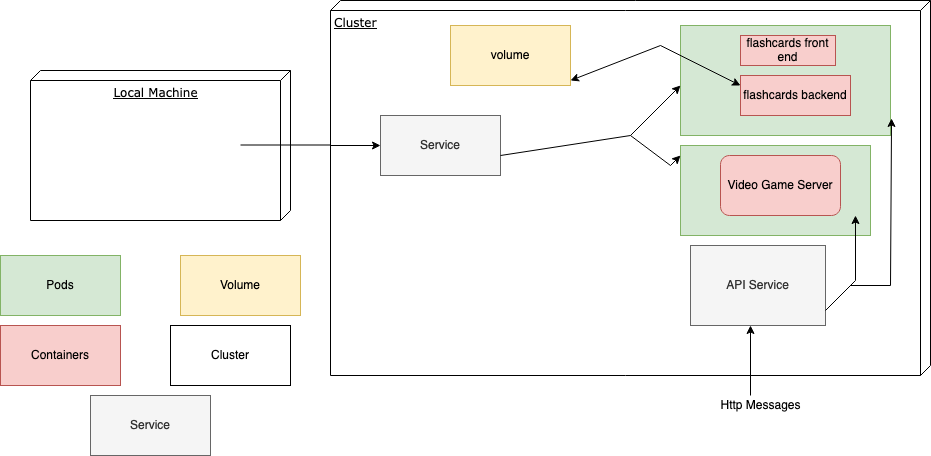

The diagram above was exported from draw.io. Its source (the exported page's mxGraphModel, read from the mxfile embedded in the PNG):
<mxGraphModel dx="946" dy="612" grid="1" gridSize="10" guides="1" tooltips="1" connect="1" arrows="1" fold="1" page="1" pageScale="1" pageWidth="1100" pageHeight="850" background="none" math="0" shadow="0">
  <root>
    <mxCell id="0" />
    <mxCell id="1" parent="0" />
    <mxCell id="39150e848f15840c-2" value="Cluster" style="verticalAlign=top;align=left;spacingTop=8;spacingLeft=2;spacingRight=12;shape=cube;size=10;direction=south;fontStyle=4;html=1;rounded=0;shadow=0;comic=0;labelBackgroundColor=none;strokeWidth=1;fontFamily=Verdana;fontSize=12" parent="1" vertex="1">
      <mxGeometry x="350" y="95" width="600" height="375" as="geometry" />
    </mxCell>
    <mxCell id="39150e848f15840c-3" value="&lt;div align=&quot;center&quot;&gt;Local Machine&lt;br&gt;&lt;/div&gt;" style="verticalAlign=top;align=center;spacingTop=8;spacingLeft=2;spacingRight=12;shape=cube;size=10;direction=south;fontStyle=4;html=1;rounded=0;shadow=0;comic=0;labelBackgroundColor=none;strokeWidth=1;fontFamily=Verdana;fontSize=12;" parent="1" vertex="1">
      <mxGeometry x="50" y="165" width="260" height="150" as="geometry" />
    </mxCell>
    <mxCell id="R7C_p4_5uIisCGFCKK-Z-1" value="Pods" style="rounded=0;whiteSpace=wrap;html=1;fillColor=#d5e8d4;strokeColor=#82b366;" parent="1" vertex="1">
      <mxGeometry x="20" y="350" width="120" height="60" as="geometry" />
    </mxCell>
    <mxCell id="R7C_p4_5uIisCGFCKK-Z-2" value="Containers" style="rounded=0;whiteSpace=wrap;html=1;fillColor=#f8cecc;strokeColor=#b85450;" parent="1" vertex="1">
      <mxGeometry x="20" y="420" width="120" height="60" as="geometry" />
    </mxCell>
    <mxCell id="R7C_p4_5uIisCGFCKK-Z-3" value="Volume" style="rounded=0;whiteSpace=wrap;html=1;fillColor=#fff2cc;strokeColor=#d6b656;" parent="1" vertex="1">
      <mxGeometry x="200" y="350" width="120" height="60" as="geometry" />
    </mxCell>
    <mxCell id="R7C_p4_5uIisCGFCKK-Z-4" value="Cluster" style="rounded=0;whiteSpace=wrap;html=1;" parent="1" vertex="1">
      <mxGeometry x="190" y="420" width="120" height="60" as="geometry" />
    </mxCell>
    <mxCell id="R7C_p4_5uIisCGFCKK-Z-5" value="" style="endArrow=none;html=1;rounded=0;" parent="1" edge="1">
      <mxGeometry width="50" height="50" relative="1" as="geometry">
        <mxPoint x="260" y="239.5" as="sourcePoint" />
        <mxPoint x="350" y="239.5" as="targetPoint" />
      </mxGeometry>
    </mxCell>
    <mxCell id="R7C_p4_5uIisCGFCKK-Z-6" value="Service" style="rounded=0;whiteSpace=wrap;html=1;fillColor=#f5f5f5;fontColor=#333333;strokeColor=#666666;" parent="1" vertex="1">
      <mxGeometry x="110" y="490" width="120" height="60" as="geometry" />
    </mxCell>
    <mxCell id="R7C_p4_5uIisCGFCKK-Z-8" value="" style="rounded=0;whiteSpace=wrap;html=1;fillColor=#d5e8d4;strokeColor=#82b366;" parent="1" vertex="1">
      <mxGeometry x="700" y="120" width="210" height="110" as="geometry" />
    </mxCell>
    <mxCell id="R7C_p4_5uIisCGFCKK-Z-9" value="" style="rounded=0;whiteSpace=wrap;html=1;fillColor=#d5e8d4;strokeColor=#82b366;" parent="1" vertex="1">
      <mxGeometry x="700" y="240" width="190" height="90" as="geometry" />
    </mxCell>
    <mxCell id="R7C_p4_5uIisCGFCKK-Z-18" value="flashcards front end" style="rounded=0;whiteSpace=wrap;html=1;fillColor=#f8cecc;strokeColor=#b85450;" parent="1" vertex="1">
      <mxGeometry x="760" y="130" width="95" height="30" as="geometry" />
    </mxCell>
    <mxCell id="R7C_p4_5uIisCGFCKK-Z-19" value="flashcards backend" style="rounded=0;whiteSpace=wrap;html=1;fillColor=#f8cecc;strokeColor=#b85450;" parent="1" vertex="1">
      <mxGeometry x="760" y="170" width="110" height="40" as="geometry" />
    </mxCell>
    <mxCell id="R7C_p4_5uIisCGFCKK-Z-21" value="Video Game Server" style="rounded=1;whiteSpace=wrap;html=1;fillColor=#f8cecc;strokeColor=#b85450;" parent="1" vertex="1">
      <mxGeometry x="740" y="250" width="120" height="60" as="geometry" />
    </mxCell>
    <mxCell id="R7C_p4_5uIisCGFCKK-Z-22" value="Service" style="rounded=0;whiteSpace=wrap;html=1;fillColor=#f5f5f5;fontColor=#333333;strokeColor=#666666;" parent="1" vertex="1">
      <mxGeometry x="400" y="210" width="120" height="60" as="geometry" />
    </mxCell>
    <mxCell id="R7C_p4_5uIisCGFCKK-Z-24" value="" style="endArrow=classic;html=1;rounded=0;entryX=0;entryY=0.5;entryDx=0;entryDy=0;" parent="1" target="R7C_p4_5uIisCGFCKK-Z-22" edge="1">
      <mxGeometry width="50" height="50" relative="1" as="geometry">
        <mxPoint x="350" y="240" as="sourcePoint" />
        <mxPoint x="400" y="190" as="targetPoint" />
      </mxGeometry>
    </mxCell>
    <mxCell id="R7C_p4_5uIisCGFCKK-Z-25" value="" style="endArrow=classic;html=1;rounded=0;" parent="1" edge="1">
      <mxGeometry width="50" height="50" relative="1" as="geometry">
        <mxPoint x="650" y="230" as="sourcePoint" />
        <mxPoint x="700" y="180" as="targetPoint" />
      </mxGeometry>
    </mxCell>
    <mxCell id="R7C_p4_5uIisCGFCKK-Z-26" value="" style="endArrow=none;html=1;rounded=0;" parent="1" edge="1">
      <mxGeometry width="50" height="50" relative="1" as="geometry">
        <mxPoint x="520" y="250" as="sourcePoint" />
        <mxPoint x="650" y="230" as="targetPoint" />
        <Array as="points" />
      </mxGeometry>
    </mxCell>
    <mxCell id="R7C_p4_5uIisCGFCKK-Z-27" value="" style="endArrow=classic;html=1;rounded=0;" parent="1" edge="1">
      <mxGeometry width="50" height="50" relative="1" as="geometry">
        <mxPoint x="650" y="230" as="sourcePoint" />
        <mxPoint x="700" y="250" as="targetPoint" />
        <Array as="points">
          <mxPoint x="690" y="260" />
        </Array>
      </mxGeometry>
    </mxCell>
    <mxCell id="R7C_p4_5uIisCGFCKK-Z-28" value="volume" style="rounded=0;whiteSpace=wrap;html=1;fillColor=#fff2cc;strokeColor=#d6b656;" parent="1" vertex="1">
      <mxGeometry x="470" y="120" width="120" height="60" as="geometry" />
    </mxCell>
    <mxCell id="Qc_ee-sVUdhSm2CCIsL4-2" value="API Service" style="rounded=0;whiteSpace=wrap;html=1;fillColor=#f5f5f5;fontColor=#333333;strokeColor=#666666;" vertex="1" parent="1">
      <mxGeometry x="710" y="340" width="135" height="80" as="geometry" />
    </mxCell>
    <mxCell id="Qc_ee-sVUdhSm2CCIsL4-3" value="Http Messages" style="text;html=1;align=center;verticalAlign=middle;resizable=0;points=[];autosize=1;strokeColor=none;fillColor=none;" vertex="1" parent="1">
      <mxGeometry x="730" y="490" width="100" height="20" as="geometry" />
    </mxCell>
    <mxCell id="Qc_ee-sVUdhSm2CCIsL4-4" value="" style="endArrow=classic;html=1;rounded=0;" edge="1" parent="1">
      <mxGeometry width="50" height="50" relative="1" as="geometry">
        <mxPoint x="770" y="490" as="sourcePoint" />
        <mxPoint x="770" y="420" as="targetPoint" />
      </mxGeometry>
    </mxCell>
    <mxCell id="Qc_ee-sVUdhSm2CCIsL4-5" value="" style="endArrow=classic;html=1;rounded=0;entryX=0.921;entryY=0.778;entryDx=0;entryDy=0;entryPerimeter=0;" edge="1" parent="1" target="R7C_p4_5uIisCGFCKK-Z-9">
      <mxGeometry width="50" height="50" relative="1" as="geometry">
        <mxPoint x="845" y="405" as="sourcePoint" />
        <mxPoint x="895" y="355" as="targetPoint" />
        <Array as="points">
          <mxPoint x="875" y="375" />
        </Array>
      </mxGeometry>
    </mxCell>
    <mxCell id="Qc_ee-sVUdhSm2CCIsL4-7" value="" style="endArrow=classic;html=1;rounded=0;entryX=1.005;entryY=0.845;entryDx=0;entryDy=0;entryPerimeter=0;" edge="1" parent="1" target="R7C_p4_5uIisCGFCKK-Z-8">
      <mxGeometry width="50" height="50" relative="1" as="geometry">
        <mxPoint x="870" y="380" as="sourcePoint" />
        <mxPoint x="920" y="330" as="targetPoint" />
        <Array as="points">
          <mxPoint x="910" y="380" />
        </Array>
      </mxGeometry>
    </mxCell>
    <mxCell id="Qc_ee-sVUdhSm2CCIsL4-8" value="" style="endArrow=classic;startArrow=classic;html=1;rounded=0;entryX=0;entryY=0.25;entryDx=0;entryDy=0;" edge="1" parent="1" target="R7C_p4_5uIisCGFCKK-Z-19">
      <mxGeometry width="50" height="50" relative="1" as="geometry">
        <mxPoint x="590" y="175" as="sourcePoint" />
        <mxPoint x="640" y="125" as="targetPoint" />
        <Array as="points">
          <mxPoint x="680" y="140" />
        </Array>
      </mxGeometry>
    </mxCell>
  </root>
</mxGraphModel>